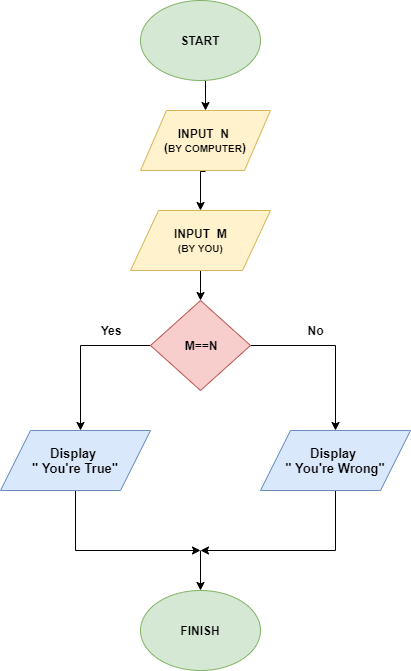

The diagram above was exported from draw.io. Its source (the exported page's mxGraphModel, read from the mxfile embedded in the PNG):
<mxGraphModel dx="854" dy="2619" grid="1" gridSize="10" guides="1" tooltips="1" connect="1" arrows="1" fold="1" page="1" pageScale="1" pageWidth="850" pageHeight="1100" math="0" shadow="0">
  <root>
    <mxCell id="0" />
    <mxCell id="1" parent="0" />
    <mxCell id="tSeaYndeRde_ocZs3DXp-9" style="edgeStyle=orthogonalEdgeStyle;rounded=0;orthogonalLoop=1;jettySize=auto;html=1;entryX=0.5;entryY=0;entryDx=0;entryDy=0;" edge="1" parent="1" target="tSeaYndeRde_ocZs3DXp-3">
      <mxGeometry relative="1" as="geometry">
        <mxPoint x="345" y="-939" as="sourcePoint" />
      </mxGeometry>
    </mxCell>
    <mxCell id="tSeaYndeRde_ocZs3DXp-1" value="&lt;b&gt;&lt;font style=&quot;font-size: 12px&quot;&gt;INPUT&amp;nbsp; N &lt;br&gt;(&lt;/font&gt;&lt;font style=&quot;font-size: 10px&quot;&gt;BY COMPUTER&lt;/font&gt;&lt;font style=&quot;font-size: 12px&quot;&gt;)&lt;/font&gt;&lt;/b&gt;" style="shape=parallelogram;perimeter=parallelogramPerimeter;whiteSpace=wrap;html=1;fillColor=#fff2cc;strokeColor=#d6b656;" vertex="1" parent="1">
      <mxGeometry x="280" y="-1000" width="130" height="60" as="geometry" />
    </mxCell>
    <mxCell id="tSeaYndeRde_ocZs3DXp-16" style="edgeStyle=orthogonalEdgeStyle;rounded=0;orthogonalLoop=1;jettySize=auto;html=1;exitX=0.5;exitY=1;exitDx=0;exitDy=0;entryX=0.5;entryY=0;entryDx=0;entryDy=0;" edge="1" parent="1" source="tSeaYndeRde_ocZs3DXp-2" target="tSeaYndeRde_ocZs3DXp-1">
      <mxGeometry relative="1" as="geometry" />
    </mxCell>
    <mxCell id="tSeaYndeRde_ocZs3DXp-2" value="&lt;b&gt;START&lt;/b&gt;" style="ellipse;whiteSpace=wrap;html=1;fillColor=#d5e8d4;strokeColor=#82b366;" vertex="1" parent="1">
      <mxGeometry x="280" y="-1110" width="120" height="80" as="geometry" />
    </mxCell>
    <mxCell id="tSeaYndeRde_ocZs3DXp-10" style="edgeStyle=orthogonalEdgeStyle;rounded=0;orthogonalLoop=1;jettySize=auto;html=1;exitX=0.5;exitY=1;exitDx=0;exitDy=0;entryX=0.5;entryY=0;entryDx=0;entryDy=0;" edge="1" parent="1" source="tSeaYndeRde_ocZs3DXp-3" target="tSeaYndeRde_ocZs3DXp-4">
      <mxGeometry relative="1" as="geometry" />
    </mxCell>
    <mxCell id="tSeaYndeRde_ocZs3DXp-3" value="" style="shape=parallelogram;perimeter=parallelogramPerimeter;whiteSpace=wrap;html=1;fillColor=#fff2cc;strokeColor=#d6b656;" vertex="1" parent="1">
      <mxGeometry x="270" y="-900" width="140" height="60" as="geometry" />
    </mxCell>
    <mxCell id="tSeaYndeRde_ocZs3DXp-11" style="edgeStyle=orthogonalEdgeStyle;rounded=0;orthogonalLoop=1;jettySize=auto;html=1;exitX=0;exitY=0.5;exitDx=0;exitDy=0;" edge="1" parent="1" source="tSeaYndeRde_ocZs3DXp-4">
      <mxGeometry relative="1" as="geometry">
        <mxPoint x="220" y="-680" as="targetPoint" />
      </mxGeometry>
    </mxCell>
    <mxCell id="tSeaYndeRde_ocZs3DXp-12" style="edgeStyle=orthogonalEdgeStyle;rounded=0;orthogonalLoop=1;jettySize=auto;html=1;exitX=1;exitY=0.5;exitDx=0;exitDy=0;entryX=0.5;entryY=0;entryDx=0;entryDy=0;" edge="1" parent="1" source="tSeaYndeRde_ocZs3DXp-4" target="tSeaYndeRde_ocZs3DXp-6">
      <mxGeometry relative="1" as="geometry">
        <mxPoint x="460" y="-755" as="targetPoint" />
      </mxGeometry>
    </mxCell>
    <mxCell id="tSeaYndeRde_ocZs3DXp-4" value="&lt;b&gt;M==N&lt;/b&gt;" style="rhombus;whiteSpace=wrap;html=1;fillColor=#f8cecc;strokeColor=#b85450;" vertex="1" parent="1">
      <mxGeometry x="290" y="-810" width="100" height="90" as="geometry" />
    </mxCell>
    <mxCell id="tSeaYndeRde_ocZs3DXp-24" style="edgeStyle=orthogonalEdgeStyle;rounded=0;orthogonalLoop=1;jettySize=auto;html=1;exitX=0.5;exitY=1;exitDx=0;exitDy=0;" edge="1" parent="1" source="tSeaYndeRde_ocZs3DXp-6">
      <mxGeometry relative="1" as="geometry">
        <mxPoint x="340" y="-560" as="targetPoint" />
        <Array as="points">
          <mxPoint x="475" y="-560" />
        </Array>
      </mxGeometry>
    </mxCell>
    <mxCell id="tSeaYndeRde_ocZs3DXp-6" value="&lt;b style=&quot;white-space: normal&quot;&gt;&lt;font style=&quot;font-size: 13px&quot;&gt;Display&amp;nbsp;&lt;br&gt;&quot; You're Wrong&quot;&lt;/font&gt;&lt;/b&gt;" style="shape=parallelogram;perimeter=parallelogramPerimeter;whiteSpace=wrap;html=1;fillColor=#dae8fc;strokeColor=#6c8ebf;" vertex="1" parent="1">
      <mxGeometry x="400" y="-680" width="150" height="60" as="geometry" />
    </mxCell>
    <mxCell id="tSeaYndeRde_ocZs3DXp-7" value="&lt;b&gt;INPUT&amp;nbsp; M&lt;br&gt;&lt;font style=&quot;font-size: 10px&quot;&gt;(BY YOU)&lt;/font&gt;&lt;/b&gt;" style="text;html=1;align=center;" vertex="1" parent="1">
      <mxGeometry x="315" y="-890" width="50" height="30" as="geometry" />
    </mxCell>
    <mxCell id="tSeaYndeRde_ocZs3DXp-27" style="edgeStyle=orthogonalEdgeStyle;rounded=0;orthogonalLoop=1;jettySize=auto;html=1;exitX=0.5;exitY=1;exitDx=0;exitDy=0;" edge="1" parent="1" source="tSeaYndeRde_ocZs3DXp-14">
      <mxGeometry relative="1" as="geometry">
        <mxPoint x="340" y="-560" as="targetPoint" />
        <Array as="points">
          <mxPoint x="215" y="-560" />
        </Array>
      </mxGeometry>
    </mxCell>
    <mxCell id="tSeaYndeRde_ocZs3DXp-14" value="&lt;b&gt;&lt;font style=&quot;font-size: 13px&quot;&gt;Display &lt;br&gt;&quot; You're True&quot;&lt;/font&gt;&lt;/b&gt;" style="shape=parallelogram;perimeter=parallelogramPerimeter;whiteSpace=wrap;html=1;fillColor=#dae8fc;strokeColor=#6c8ebf;" vertex="1" parent="1">
      <mxGeometry x="140" y="-680" width="150" height="60" as="geometry" />
    </mxCell>
    <mxCell id="tSeaYndeRde_ocZs3DXp-17" value="&lt;b&gt;Yes&lt;/b&gt;" style="text;html=1;strokeColor=none;fillColor=none;align=center;verticalAlign=middle;whiteSpace=wrap;rounded=0;" vertex="1" parent="1">
      <mxGeometry x="230" y="-790" width="40" height="20" as="geometry" />
    </mxCell>
    <mxCell id="tSeaYndeRde_ocZs3DXp-18" value="&lt;b&gt;No&lt;/b&gt;" style="text;html=1;strokeColor=none;fillColor=none;align=center;verticalAlign=middle;whiteSpace=wrap;rounded=0;" vertex="1" parent="1">
      <mxGeometry x="435" y="-790" width="40" height="20" as="geometry" />
    </mxCell>
    <mxCell id="tSeaYndeRde_ocZs3DXp-28" value="" style="endArrow=classic;html=1;" edge="1" parent="1">
      <mxGeometry width="50" height="50" relative="1" as="geometry">
        <mxPoint x="340" y="-560" as="sourcePoint" />
        <mxPoint x="340" y="-520" as="targetPoint" />
      </mxGeometry>
    </mxCell>
    <mxCell id="tSeaYndeRde_ocZs3DXp-29" value="&lt;b&gt;FINISH&lt;/b&gt;" style="ellipse;whiteSpace=wrap;html=1;fillColor=#d5e8d4;strokeColor=#82b366;" vertex="1" parent="1">
      <mxGeometry x="280" y="-520" width="120" height="80" as="geometry" />
    </mxCell>
  </root>
</mxGraphModel>